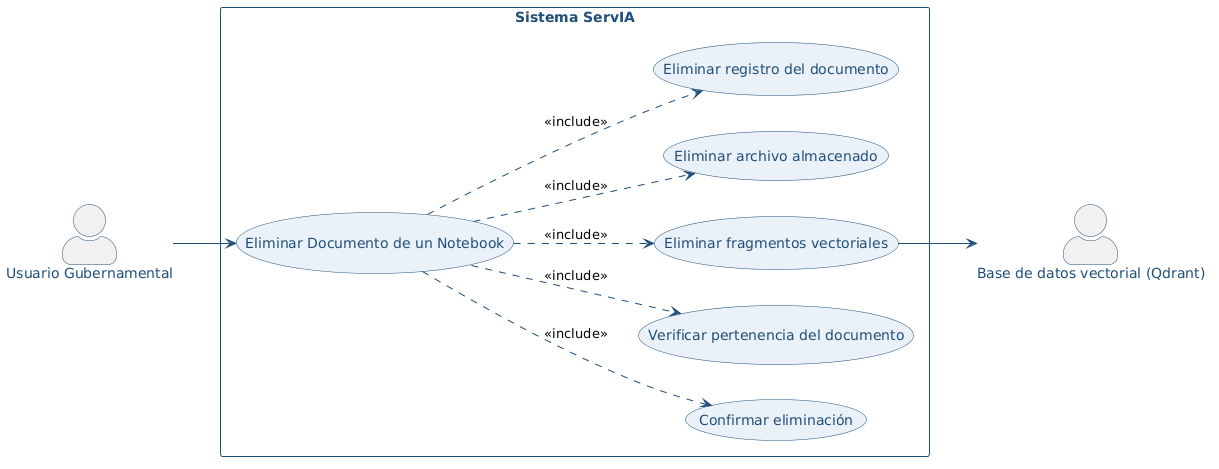

The diagram above was rendered by PlantUML. Its source (embedded in the PNG):
@startuml
left to right direction

skinparam backgroundColor white
skinparam actorStyle awesome
skinparam usecase {
  BackgroundColor #EAF1F8
  BorderColor #1F4E79
  FontColor #1F4E79
}
skinparam actor {
  BorderColor #1F4E79
  FontColor #1F4E79
}
skinparam rectangle {
  BorderColor #1F4E79
  FontColor #1F4E79
  FontStyle bold
}
skinparam ArrowColor #1F4E79
skinparam packageStyle rectangle

actor "Usuario Gubernamental" as UG
actor "Base de datos vectorial (Qdrant)" as QDRANT
rectangle "Sistema ServIA" {
  usecase "Eliminar Documento de un Notebook" as CU13
  usecase "Confirmar eliminación" as S1
  usecase "Verificar pertenencia del documento" as S2
  usecase "Eliminar fragmentos vectoriales" as S3
  usecase "Eliminar archivo almacenado" as S4
  usecase "Eliminar registro del documento" as S5
}
UG --> CU13
S3 --> QDRANT
CU13 ..> S1 : <<include>>
CU13 ..> S2 : <<include>>
CU13 ..> S3 : <<include>>
CU13 ..> S4 : <<include>>
CU13 ..> S5 : <<include>>
@enduml